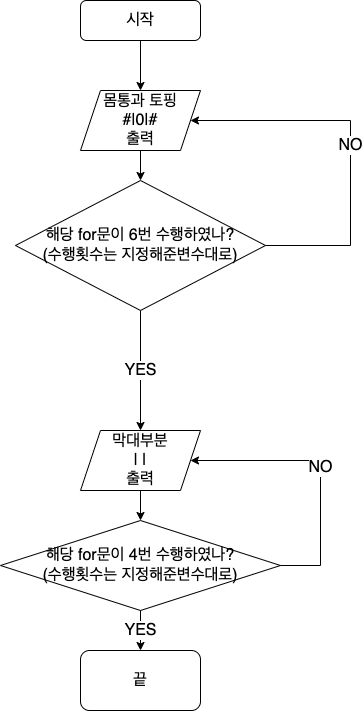

The diagram above was exported from draw.io. Its source (the exported page's mxGraphModel, read from the mxfile embedded in the PNG):
<mxGraphModel dx="635" dy="689" grid="1" gridSize="10" guides="1" tooltips="1" connect="1" arrows="1" fold="1" page="1" pageScale="1" pageWidth="827" pageHeight="1169" math="0" shadow="0">
  <root>
    <mxCell id="0" />
    <mxCell id="1" parent="0" />
    <mxCell id="f_zM_BidKEWiO3nRI8KJ-1" value="&lt;font style=&quot;font-size: 16px;&quot;&gt;시작&lt;/font&gt;" style="rounded=1;whiteSpace=wrap;html=1;" parent="1" vertex="1">
      <mxGeometry x="80" y="110" width="120" height="40" as="geometry" />
    </mxCell>
    <mxCell id="f_zM_BidKEWiO3nRI8KJ-2" value="" style="endArrow=classic;html=1;rounded=0;fontSize=16;exitX=0.5;exitY=1;exitDx=0;exitDy=0;entryX=0.5;entryY=0;entryDx=0;entryDy=0;" parent="1" source="f_zM_BidKEWiO3nRI8KJ-1" target="f_zM_BidKEWiO3nRI8KJ-5" edge="1">
      <mxGeometry width="50" height="50" relative="1" as="geometry">
        <mxPoint x="390" y="180" as="sourcePoint" />
        <mxPoint x="140" y="120" as="targetPoint" />
      </mxGeometry>
    </mxCell>
    <mxCell id="f_zM_BidKEWiO3nRI8KJ-5" value="몸통과 토핑&lt;br&gt;#|0|#&lt;br&gt;출력" style="shape=parallelogram;perimeter=parallelogramPerimeter;whiteSpace=wrap;html=1;fixedSize=1;fontSize=16;" parent="1" vertex="1">
      <mxGeometry x="80" y="200" width="120" height="60" as="geometry" />
    </mxCell>
    <mxCell id="f_zM_BidKEWiO3nRI8KJ-6" value="" style="endArrow=classic;html=1;rounded=0;fontSize=16;exitX=0.5;exitY=1;exitDx=0;exitDy=0;entryX=0.5;entryY=0;entryDx=0;entryDy=0;" parent="1" source="f_zM_BidKEWiO3nRI8KJ-5" edge="1" target="f_zM_BidKEWiO3nRI8KJ-7">
      <mxGeometry width="50" height="50" relative="1" as="geometry">
        <mxPoint x="170" y="270" as="sourcePoint" />
        <mxPoint x="140" y="300" as="targetPoint" />
      </mxGeometry>
    </mxCell>
    <mxCell id="f_zM_BidKEWiO3nRI8KJ-7" value="해당 for문이 6번 수행하였나?&lt;br&gt;(수행횟수는 지정해준변수대로)" style="rhombus;whiteSpace=wrap;html=1;fontSize=16;" parent="1" vertex="1">
      <mxGeometry x="15" y="290" width="250" height="130" as="geometry" />
    </mxCell>
    <mxCell id="f_zM_BidKEWiO3nRI8KJ-8" value="NO" style="endArrow=classic;html=1;rounded=0;fontSize=16;exitX=1;exitY=0.5;exitDx=0;exitDy=0;entryX=1;entryY=0.5;entryDx=0;entryDy=0;" parent="1" source="f_zM_BidKEWiO3nRI8KJ-7" edge="1" target="f_zM_BidKEWiO3nRI8KJ-5">
      <mxGeometry width="50" height="50" relative="1" as="geometry">
        <mxPoint x="170" y="260" as="sourcePoint" />
        <mxPoint x="300" y="350" as="targetPoint" />
        <Array as="points">
          <mxPoint x="350" y="355" />
          <mxPoint x="350" y="230" />
        </Array>
      </mxGeometry>
    </mxCell>
    <mxCell id="f_zM_BidKEWiO3nRI8KJ-11" value="YES" style="endArrow=classic;html=1;rounded=0;fontSize=16;exitX=0.5;exitY=1;exitDx=0;exitDy=0;" parent="1" source="f_zM_BidKEWiO3nRI8KJ-7" edge="1" target="f_zM_BidKEWiO3nRI8KJ-14">
      <mxGeometry width="50" height="50" relative="1" as="geometry">
        <mxPoint x="190" y="440" as="sourcePoint" />
        <mxPoint x="140" y="440" as="targetPoint" />
      </mxGeometry>
    </mxCell>
    <mxCell id="f_zM_BidKEWiO3nRI8KJ-22" style="edgeStyle=orthogonalEdgeStyle;rounded=0;orthogonalLoop=1;jettySize=auto;html=1;entryX=0.5;entryY=0;entryDx=0;entryDy=0;fontSize=16;" parent="1" source="f_zM_BidKEWiO3nRI8KJ-14" target="f_zM_BidKEWiO3nRI8KJ-17" edge="1">
      <mxGeometry relative="1" as="geometry" />
    </mxCell>
    <mxCell id="f_zM_BidKEWiO3nRI8KJ-14" value="막대부분&lt;br&gt;| |&lt;br&gt;출력" style="shape=parallelogram;perimeter=parallelogramPerimeter;whiteSpace=wrap;html=1;fixedSize=1;fontSize=16;" parent="1" vertex="1">
      <mxGeometry x="80" y="540" width="120" height="60" as="geometry" />
    </mxCell>
    <mxCell id="f_zM_BidKEWiO3nRI8KJ-17" value="해당 for문이 4번 수행하였나?&lt;br&gt;(수행횟수는 지정해준변수대로)" style="rhombus;whiteSpace=wrap;html=1;fontSize=16;" parent="1" vertex="1">
      <mxGeometry y="630" width="280" height="90" as="geometry" />
    </mxCell>
    <mxCell id="f_zM_BidKEWiO3nRI8KJ-19" value="NO" style="endArrow=classic;html=1;rounded=0;fontSize=16;exitX=1;exitY=0.5;exitDx=0;exitDy=0;entryX=1;entryY=0.5;entryDx=0;entryDy=0;" parent="1" source="f_zM_BidKEWiO3nRI8KJ-17" edge="1" target="f_zM_BidKEWiO3nRI8KJ-14">
      <mxGeometry width="50" height="50" relative="1" as="geometry">
        <mxPoint x="300" y="640" as="sourcePoint" />
        <mxPoint x="300" y="675" as="targetPoint" />
        <Array as="points">
          <mxPoint x="320" y="675" />
          <mxPoint x="320" y="570" />
        </Array>
      </mxGeometry>
    </mxCell>
    <mxCell id="f_zM_BidKEWiO3nRI8KJ-23" value="YES" style="endArrow=classic;html=1;rounded=0;fontSize=16;exitX=0.5;exitY=1;exitDx=0;exitDy=0;" parent="1" source="f_zM_BidKEWiO3nRI8KJ-17" edge="1">
      <mxGeometry width="50" height="50" relative="1" as="geometry">
        <mxPoint x="240" y="820" as="sourcePoint" />
        <mxPoint x="140" y="760" as="targetPoint" />
      </mxGeometry>
    </mxCell>
    <mxCell id="f_zM_BidKEWiO3nRI8KJ-24" value="끝" style="rounded=1;whiteSpace=wrap;html=1;fontSize=16;" parent="1" vertex="1">
      <mxGeometry x="80" y="760" width="120" height="60" as="geometry" />
    </mxCell>
  </root>
</mxGraphModel>